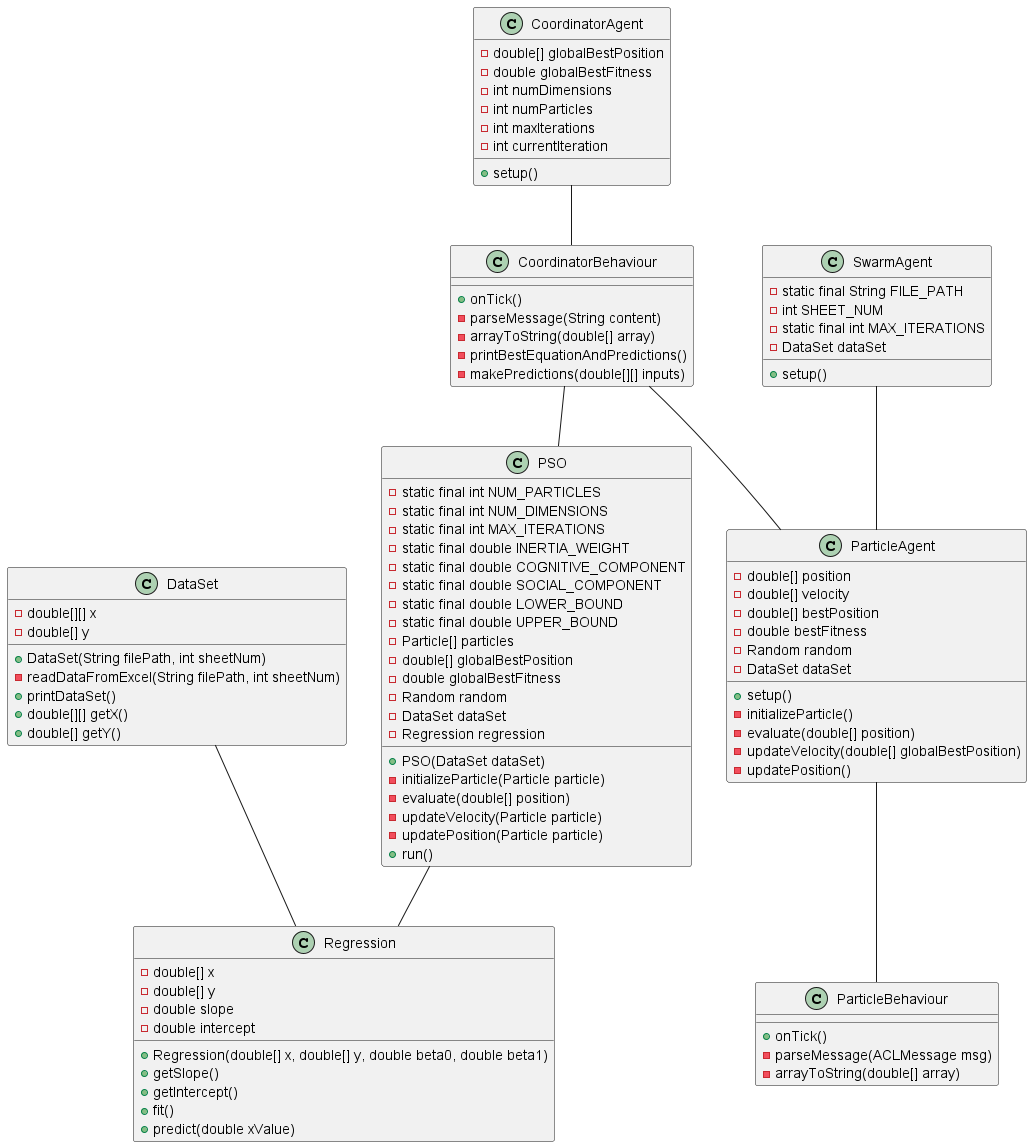

The diagram above was rendered by PlantUML. Its source (embedded in the PNG):
@startuml

class DataSet {
    - double[][] x
    - double[] y
    + DataSet(String filePath, int sheetNum)
    - readDataFromExcel(String filePath, int sheetNum)
    + printDataSet()
    + double[][] getX()
    + double[] getY()
}

class ParticleAgent {
    - double[] position
    - double[] velocity
    - double[] bestPosition
    - double bestFitness
    - Random random
    - DataSet dataSet
    + setup()
    - initializeParticle()
    - evaluate(double[] position)
    - updateVelocity(double[] globalBestPosition)
    - updatePosition()
}

class ParticleBehaviour {
        + onTick()
        - parseMessage(ACLMessage msg)
        - arrayToString(double[] array)
    }

class CoordinatorAgent {
    - double[] globalBestPosition
    - double globalBestFitness
    - int numDimensions
    - int numParticles
    - int maxIterations
    - int currentIteration
    + setup()
}

class CoordinatorBehaviour {
        + onTick()
        - parseMessage(String content)
        - arrayToString(double[] array)
        - printBestEquationAndPredictions()
        - makePredictions(double[][] inputs)
    }

class SwarmAgent {
    - static final String FILE_PATH
    - int SHEET_NUM
    - static final int MAX_ITERATIONS
    - DataSet dataSet
    + setup()
}

class Regression {
    - double[] x
    - double[] y
    - double slope
    - double intercept
    + Regression(double[] x, double[] y, double beta0, double beta1)
    + getSlope()
    + getIntercept()
    + fit()
    + predict(double xValue)
}

class PSO {
    - static final int NUM_PARTICLES
    - static final int NUM_DIMENSIONS
    - static final int MAX_ITERATIONS
    - static final double INERTIA_WEIGHT
    - static final double COGNITIVE_COMPONENT
    - static final double SOCIAL_COMPONENT
    - static final double LOWER_BOUND
    - static final double UPPER_BOUND
    - Particle[] particles
    - double[] globalBestPosition
    - double globalBestFitness
    - Random random
    - DataSet dataSet
    - Regression regression
    + PSO(DataSet dataSet)
    - initializeParticle(Particle particle)
    - evaluate(double[] position)
    - updateVelocity(Particle particle)
    - updatePosition(Particle particle)
    + run()
}

DataSet -- Regression
PSO -- Regression

CoordinatorAgent -- CoordinatorBehaviour
CoordinatorBehaviour -- PSO
CoordinatorBehaviour -- ParticleAgent
ParticleAgent -- ParticleBehaviour
SwarmAgent -- ParticleAgent

@enduml